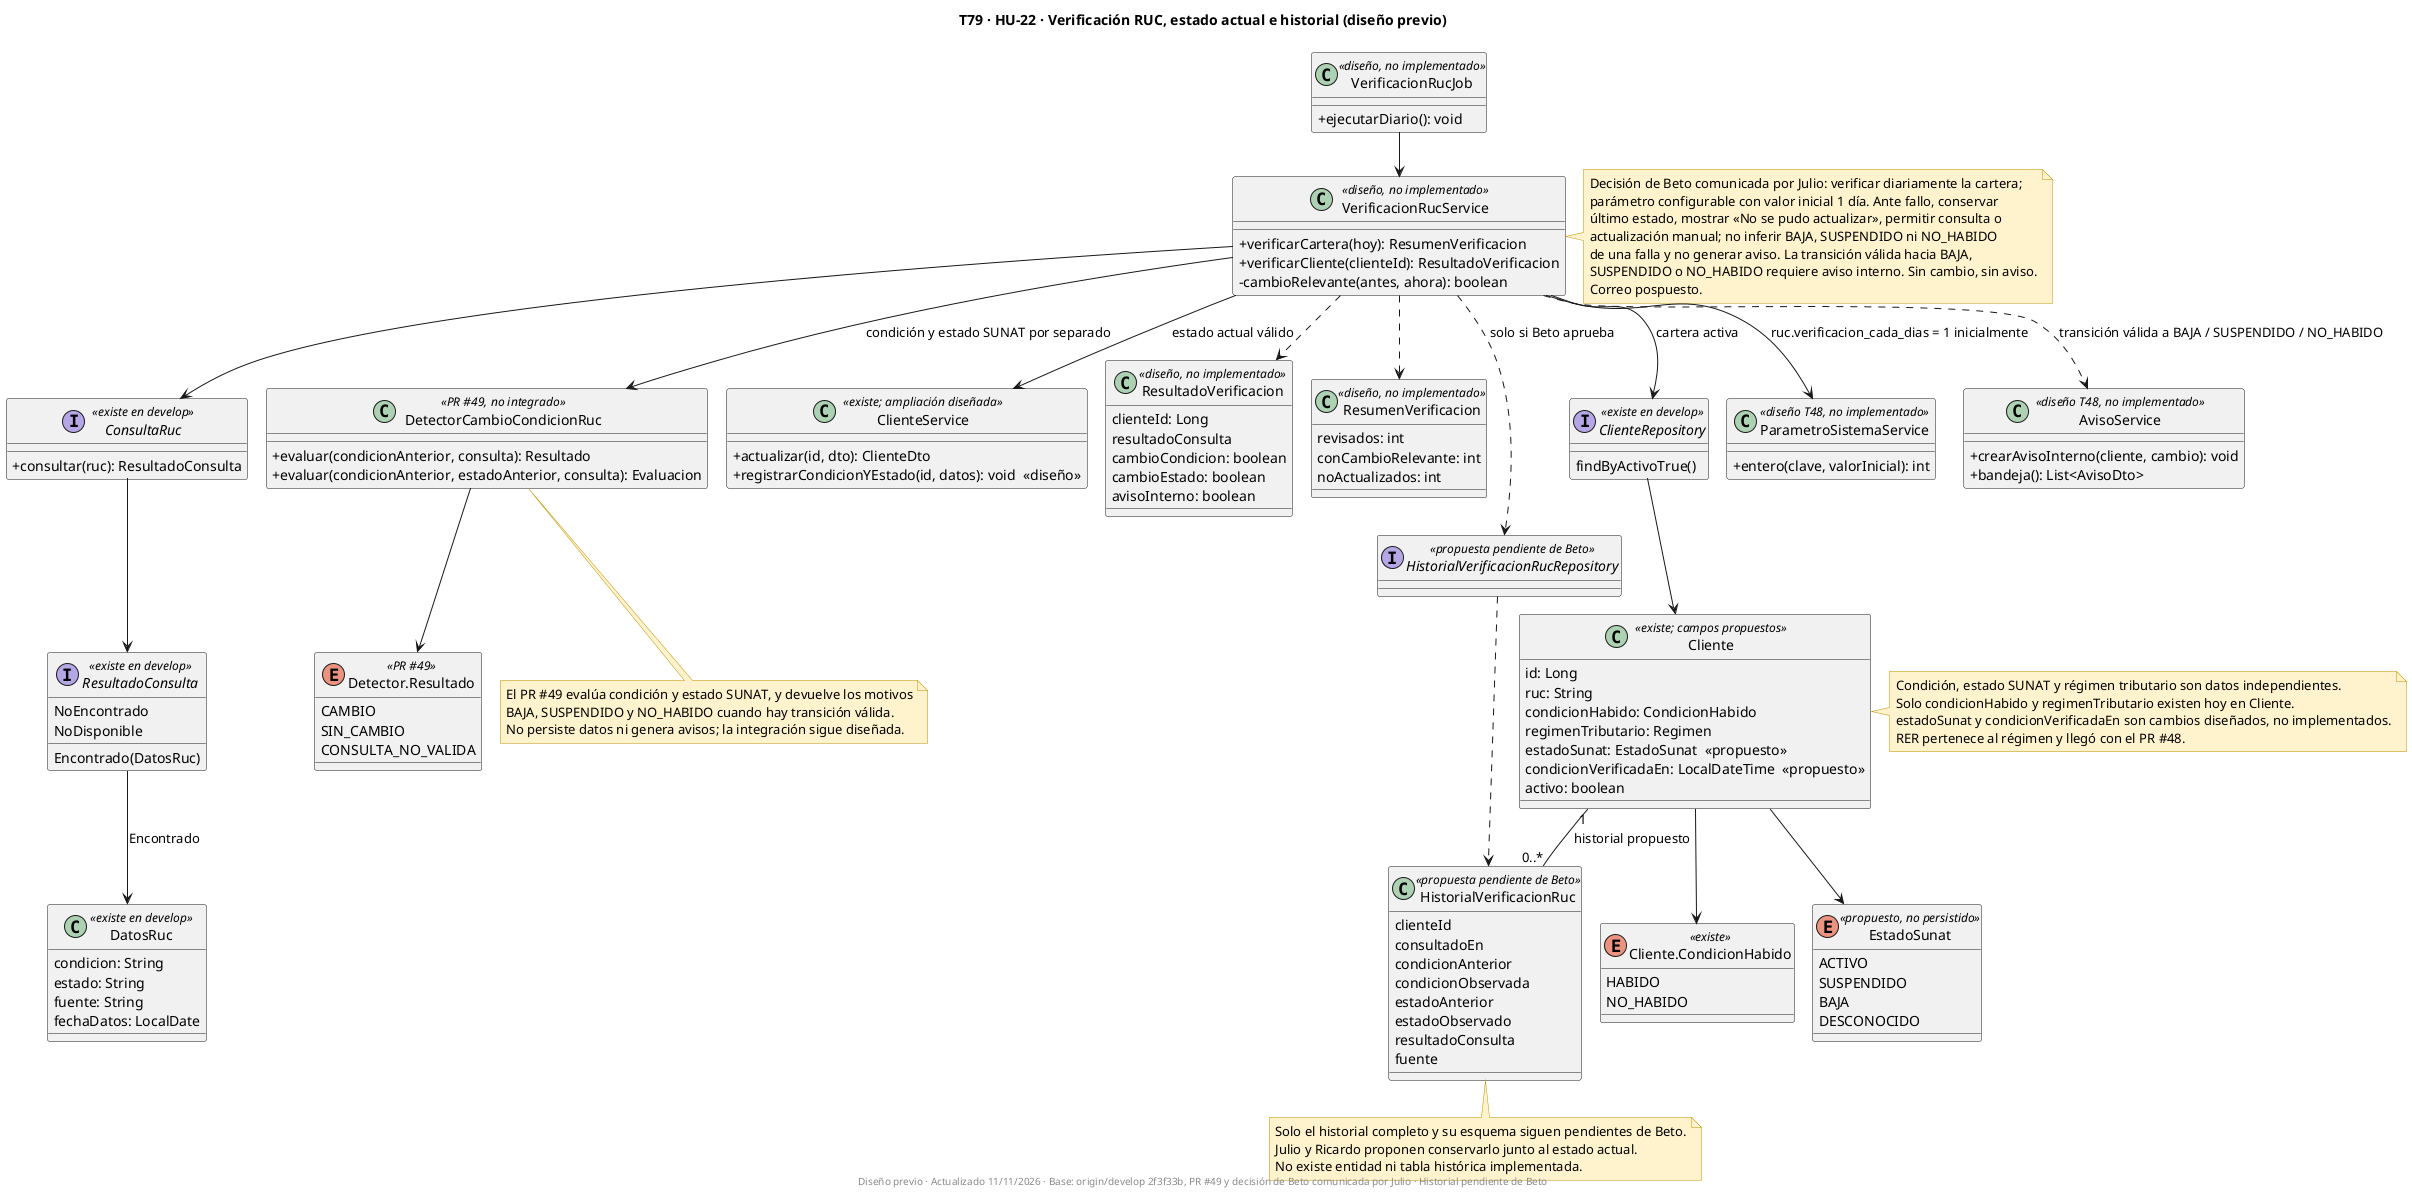

The diagram above was rendered by PlantUML. Its source (embedded in the PNG):
@startuml
!pragma layout smetana
skinparam classAttributeIconSize 0
title T79 · HU-22 · Verificación RUC, estado actual e historial (diseño previo)
skinparam shadowing false
skinparam noteBackgroundColor #FFF2CC
skinparam noteBorderColor #BF9000

class VerificacionRucJob <<diseño, no implementado>> {
  +ejecutarDiario(): void
}
class VerificacionRucService <<diseño, no implementado>> {
  +verificarCartera(hoy): ResumenVerificacion
  +verificarCliente(clienteId): ResultadoVerificacion
  -cambioRelevante(antes, ahora): boolean
}
interface ConsultaRuc <<existe en develop>> {
  +consultar(ruc): ResultadoConsulta
}
interface ResultadoConsulta <<existe en develop>> {
  Encontrado(DatosRuc)
  NoEncontrado
  NoDisponible
}
class DatosRuc <<existe en develop>> {
  condicion: String
  estado: String
  fuente: String
  fechaDatos: LocalDate
}
class DetectorCambioCondicionRuc <<PR #49, no integrado>> {
  +evaluar(condicionAnterior, consulta): Resultado
  +evaluar(condicionAnterior, estadoAnterior, consulta): Evaluacion
}
enum "Detector.Resultado" as Deteccion <<PR #49>> {
  CAMBIO
  SIN_CAMBIO
  CONSULTA_NO_VALIDA
}
class ClienteService <<existe; ampliación diseñada>> {
  +actualizar(id, dto): ClienteDto
  +registrarCondicionYEstado(id, datos): void  <<diseño>>
}
class Cliente <<existe; campos propuestos>> {
  id: Long
  ruc: String
  condicionHabido: CondicionHabido
  regimenTributario: Regimen
  estadoSunat: EstadoSunat  <<propuesto>>
  condicionVerificadaEn: LocalDateTime  <<propuesto>>
  activo: boolean
}
enum "Cliente.CondicionHabido" as CondicionHabido <<existe>> {
  HABIDO
  NO_HABIDO
}
enum EstadoSunat <<propuesto, no persistido>> {
  ACTIVO
  SUSPENDIDO
  BAJA
  DESCONOCIDO
}
class ResultadoVerificacion <<diseño, no implementado>> {
  clienteId: Long
  resultadoConsulta
  cambioCondicion: boolean
  cambioEstado: boolean
  avisoInterno: boolean
}
class ResumenVerificacion <<diseño, no implementado>> {
  revisados: int
  conCambioRelevante: int
  noActualizados: int
}
class HistorialVerificacionRuc <<propuesta pendiente de Beto>> {
  clienteId
  consultadoEn
  condicionAnterior
  condicionObservada
  estadoAnterior
  estadoObservado
  resultadoConsulta
  fuente
}
interface HistorialVerificacionRucRepository <<propuesta pendiente de Beto>>
interface ClienteRepository <<existe en develop>> {
  findByActivoTrue()
}
class ParametroSistemaService <<diseño T48, no implementado>> {
  +entero(clave, valorInicial): int
}
class AvisoService <<diseño T48, no implementado>> {
  +crearAvisoInterno(cliente, cambio): void
  +bandeja(): List<AvisoDto>
}

VerificacionRucJob --> VerificacionRucService
VerificacionRucService --> ParametroSistemaService : ruc.verificacion_cada_dias = 1 inicialmente
VerificacionRucService --> ClienteRepository : cartera activa
VerificacionRucService --> ConsultaRuc
VerificacionRucService --> DetectorCambioCondicionRuc : condición y estado SUNAT por separado
VerificacionRucService --> ClienteService : estado actual válido
VerificacionRucService ..> HistorialVerificacionRucRepository : solo si Beto aprueba
VerificacionRucService ..> AvisoService : transición válida a BAJA / SUSPENDIDO / NO_HABIDO
VerificacionRucService ..> ResultadoVerificacion
VerificacionRucService ..> ResumenVerificacion
ConsultaRuc --> ResultadoConsulta
ResultadoConsulta --> DatosRuc : Encontrado
DetectorCambioCondicionRuc --> Deteccion
ClienteRepository --> Cliente
Cliente --> CondicionHabido
Cliente --> EstadoSunat
Cliente "1" -- "0..*" HistorialVerificacionRuc : historial propuesto
HistorialVerificacionRucRepository ..> HistorialVerificacionRuc

note right of Cliente
  Condición, estado SUNAT y régimen tributario son datos independientes.
  Solo condicionHabido y regimenTributario existen hoy en Cliente.
  estadoSunat y condicionVerificadaEn son cambios diseñados, no implementados.
  RER pertenece al régimen y llegó con el PR #48.
end note
note right of VerificacionRucService
  Decisión de Beto comunicada por Julio: verificar diariamente la cartera;
  parámetro configurable con valor inicial 1 día. Ante fallo, conservar
  último estado, mostrar «No se pudo actualizar», permitir consulta o
  actualización manual; no inferir BAJA, SUSPENDIDO ni NO_HABIDO
  de una falla y no generar aviso. La transición válida hacia BAJA,
  SUSPENDIDO o NO_HABIDO requiere aviso interno. Sin cambio, sin aviso.
  Correo pospuesto.
end note
note bottom of HistorialVerificacionRuc
  Solo el historial completo y su esquema siguen pendientes de Beto.
  Julio y Ricardo proponen conservarlo junto al estado actual.
  No existe entidad ni tabla histórica implementada.
end note
note bottom of DetectorCambioCondicionRuc
  El PR #49 evalúa condición y estado SUNAT, y devuelve los motivos
  BAJA, SUSPENDIDO y NO_HABIDO cuando hay transición válida.
  No persiste datos ni genera avisos; la integración sigue diseñada.
end note
footer Diseño previo · Actualizado 11/11/2026 · Base: origin/develop 2f3f33b, PR #49 y decisión de Beto comunicada por Julio · Historial pendiente de Beto
@enduml